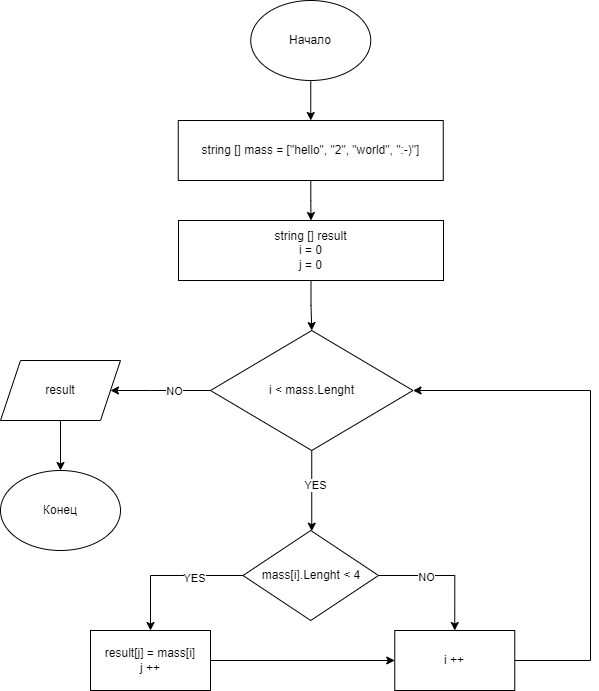

The diagram above was exported from draw.io. Its source (the exported page's mxGraphModel, read from the mxfile embedded in the PNG):
<mxGraphModel dx="718" dy="1327" grid="1" gridSize="10" guides="1" tooltips="1" connect="1" arrows="1" fold="1" page="1" pageScale="1" pageWidth="827" pageHeight="1169" math="0" shadow="0">
  <root>
    <mxCell id="0" />
    <mxCell id="1" parent="0" />
    <mxCell id="2" value="" style="edgeStyle=none;html=1;" parent="1" source="3" target="5" edge="1">
      <mxGeometry relative="1" as="geometry" />
    </mxCell>
    <mxCell id="3" value="Начало" style="ellipse;whiteSpace=wrap;html=1;" parent="1" vertex="1">
      <mxGeometry x="350.25" y="-1120" width="120" height="80" as="geometry" />
    </mxCell>
    <mxCell id="4" value="" style="edgeStyle=orthogonalEdgeStyle;rounded=0;orthogonalLoop=1;jettySize=auto;html=1;" parent="1" source="5" target="7" edge="1">
      <mxGeometry relative="1" as="geometry" />
    </mxCell>
    <mxCell id="5" value="string [] mass = [&quot;hello&quot;, &quot;2&quot;, &quot;world&quot;, &quot;:-)&quot;]" style="rounded=0;whiteSpace=wrap;html=1;" parent="1" vertex="1">
      <mxGeometry x="277.75" y="-1000" width="265" height="60" as="geometry" />
    </mxCell>
    <mxCell id="6" value="" style="edgeStyle=orthogonalEdgeStyle;rounded=0;orthogonalLoop=1;jettySize=auto;html=1;" parent="1" source="7" target="12" edge="1">
      <mxGeometry relative="1" as="geometry" />
    </mxCell>
    <mxCell id="7" value="string [] result&lt;br&gt;i = 0&lt;br&gt;j = 0" style="rounded=0;whiteSpace=wrap;html=1;" parent="1" vertex="1">
      <mxGeometry x="278" y="-900" width="265" height="60" as="geometry" />
    </mxCell>
    <mxCell id="8" value="" style="edgeStyle=orthogonalEdgeStyle;rounded=0;orthogonalLoop=1;jettySize=auto;html=1;" parent="1" source="12" target="17" edge="1">
      <mxGeometry relative="1" as="geometry">
        <Array as="points">
          <mxPoint x="411.25" y="-590" />
          <mxPoint x="411.25" y="-590" />
        </Array>
      </mxGeometry>
    </mxCell>
    <mxCell id="9" value="YES" style="edgeLabel;html=1;align=center;verticalAlign=middle;resizable=0;points=[];" parent="8" vertex="1" connectable="0">
      <mxGeometry x="-0.1581" y="3" relative="1" as="geometry">
        <mxPoint as="offset" />
      </mxGeometry>
    </mxCell>
    <mxCell id="10" value="" style="edgeStyle=orthogonalEdgeStyle;rounded=0;orthogonalLoop=1;jettySize=auto;html=1;" parent="1" source="12" edge="1">
      <mxGeometry relative="1" as="geometry">
        <mxPoint x="210" y="-730" as="targetPoint" />
        <Array as="points">
          <mxPoint x="250" y="-730" />
          <mxPoint x="250" y="-730" />
        </Array>
      </mxGeometry>
    </mxCell>
    <mxCell id="11" value="NO" style="edgeLabel;html=1;align=center;verticalAlign=middle;resizable=0;points=[];" parent="10" vertex="1" connectable="0">
      <mxGeometry x="-0.26" relative="1" as="geometry">
        <mxPoint as="offset" />
      </mxGeometry>
    </mxCell>
    <mxCell id="12" value="i &amp;lt; mass.Lenght" style="rhombus;whiteSpace=wrap;html=1;" parent="1" vertex="1">
      <mxGeometry x="310" y="-790" width="202.5" height="120" as="geometry" />
    </mxCell>
    <mxCell id="13" value="" style="edgeStyle=orthogonalEdgeStyle;rounded=0;orthogonalLoop=1;jettySize=auto;html=1;" parent="1" source="17" target="19" edge="1">
      <mxGeometry relative="1" as="geometry" />
    </mxCell>
    <mxCell id="14" value="YES" style="edgeLabel;html=1;align=center;verticalAlign=middle;resizable=0;points=[];" parent="13" vertex="1" connectable="0">
      <mxGeometry x="-0.3359" y="2" relative="1" as="geometry">
        <mxPoint as="offset" />
      </mxGeometry>
    </mxCell>
    <mxCell id="15" style="edgeStyle=orthogonalEdgeStyle;rounded=0;orthogonalLoop=1;jettySize=auto;html=1;exitX=1;exitY=0.5;exitDx=0;exitDy=0;entryX=0.5;entryY=0;entryDx=0;entryDy=0;" parent="1" source="17" target="21" edge="1">
      <mxGeometry relative="1" as="geometry" />
    </mxCell>
    <mxCell id="16" value="NO" style="edgeLabel;html=1;align=center;verticalAlign=middle;resizable=0;points=[];" parent="15" vertex="1" connectable="0">
      <mxGeometry x="-0.28" y="-1" relative="1" as="geometry">
        <mxPoint as="offset" />
      </mxGeometry>
    </mxCell>
    <mxCell id="17" value="mass[i].Lenght &amp;lt; 4" style="rhombus;whiteSpace=wrap;html=1;" parent="1" vertex="1">
      <mxGeometry x="342.5" y="-590" width="135.5" height="90" as="geometry" />
    </mxCell>
    <mxCell id="18" value="" style="edgeStyle=orthogonalEdgeStyle;rounded=0;orthogonalLoop=1;jettySize=auto;html=1;entryX=0;entryY=0.5;entryDx=0;entryDy=0;" parent="1" source="19" target="21" edge="1">
      <mxGeometry relative="1" as="geometry">
        <mxPoint x="390" y="-460" as="targetPoint" />
      </mxGeometry>
    </mxCell>
    <mxCell id="19" value="result[j] = mass[i]&lt;br&gt;j ++" style="rounded=0;whiteSpace=wrap;html=1;" parent="1" vertex="1">
      <mxGeometry x="190" y="-490" width="120" height="60" as="geometry" />
    </mxCell>
    <mxCell id="20" style="edgeStyle=orthogonalEdgeStyle;rounded=0;orthogonalLoop=1;jettySize=auto;html=1;entryX=1;entryY=0.5;entryDx=0;entryDy=0;" parent="1" source="21" target="12" edge="1">
      <mxGeometry relative="1" as="geometry">
        <Array as="points">
          <mxPoint x="690" y="-460" />
          <mxPoint x="690" y="-730" />
        </Array>
      </mxGeometry>
    </mxCell>
    <mxCell id="21" value="i ++" style="rounded=0;whiteSpace=wrap;html=1;" parent="1" vertex="1">
      <mxGeometry x="494.25" y="-490" width="120" height="60" as="geometry" />
    </mxCell>
    <mxCell id="22" value="" style="edgeStyle=orthogonalEdgeStyle;rounded=0;orthogonalLoop=1;jettySize=auto;html=1;" parent="1" source="23" target="24" edge="1">
      <mxGeometry relative="1" as="geometry" />
    </mxCell>
    <mxCell id="23" value="result" style="shape=parallelogram;perimeter=parallelogramPerimeter;whiteSpace=wrap;html=1;fixedSize=1;" parent="1" vertex="1">
      <mxGeometry x="100" y="-760" width="120" height="60" as="geometry" />
    </mxCell>
    <mxCell id="24" value="Конец" style="ellipse;whiteSpace=wrap;html=1;" parent="1" vertex="1">
      <mxGeometry x="100" y="-650" width="120" height="80" as="geometry" />
    </mxCell>
  </root>
</mxGraphModel>